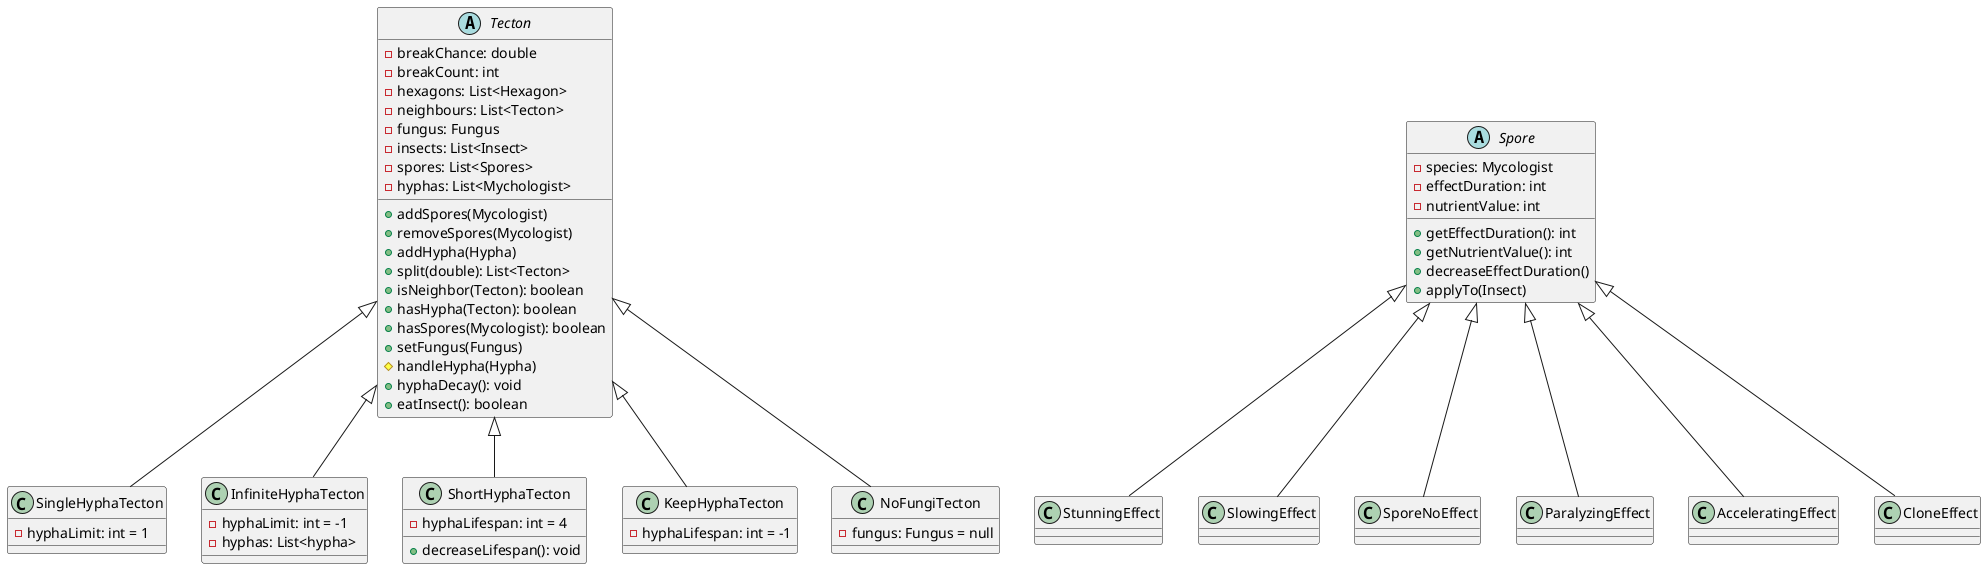

The diagram above was rendered by PlantUML. Its source (embedded in the PNG):
@startuml

abstract class Tecton {
    - breakChance: double
    - breakCount: int
    - hexagons: List<Hexagon>
    - neighbours: List<Tecton>
    - fungus: Fungus
    - insects: List<Insect>
    - spores: List<Spores>
    - hyphas: List<Mychologist>
    + addSpores(Mycologist)
    + removeSpores(Mycologist)
    + addHypha(Hypha)
    + split(double): List<Tecton>
    + isNeighbor(Tecton): boolean
    + hasHypha(Tecton): boolean
    + hasSpores(Mycologist): boolean
    + setFungus(Fungus)
    # handleHypha(Hypha)
    + hyphaDecay(): void
    + eatInsect(): boolean
}
class SingleHyphaTecton extends Tecton{
    - hyphaLimit: int = 1
}
class InfiniteHyphaTecton  extends Tecton{
    - hyphaLimit: int = -1
    - hyphas: List<hypha>
}
class ShortHyphaTecton  extends Tecton{
    - hyphaLifespan: int = 4
    + decreaseLifespan(): void 
}
class KeepHyphaTecton extends Tecton{ 
    - hyphaLifespan: int = -1
}
class NoFungiTecton extends Tecton{
    - fungus: Fungus = null
}


abstract class Spore {
    - species: Mycologist
    - effectDuration: int
    - nutrientValue: int
    + getEffectDuration(): int
    + getNutrientValue(): int
    + decreaseEffectDuration()
    + applyTo(Insect)
}

class StunningEffect extends Spore
class SlowingEffect extends Spore
class SporeNoEffect extends Spore
class ParalyzingEffect extends Spore
class AcceleratingEffect extends Spore
class CloneEffect extends Spore

@enduml